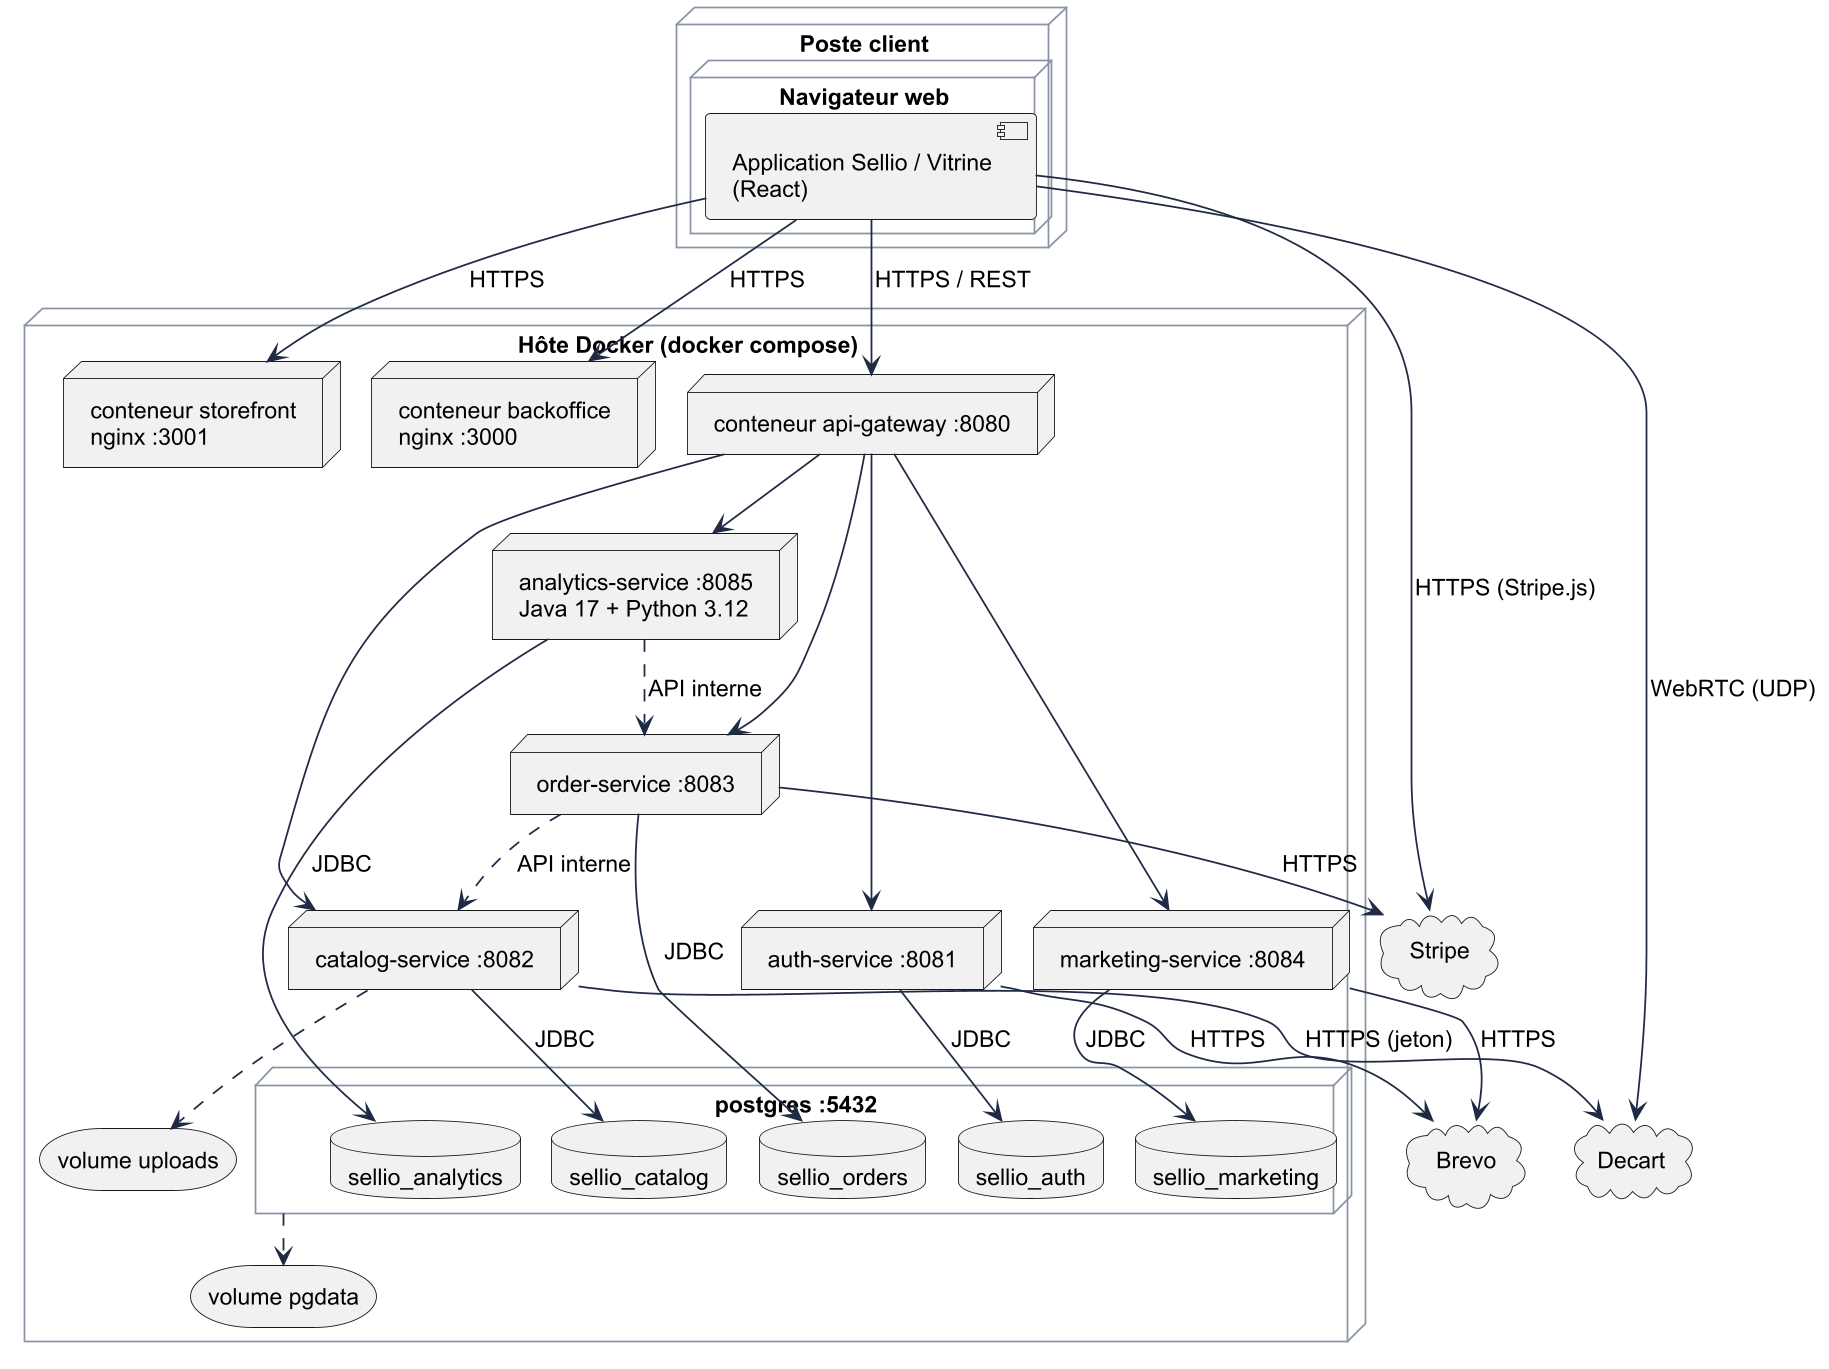

The diagram above was rendered by PlantUML. Its source (embedded in the PNG):
@startuml architecture_physique
!include style.iuml
node "Poste client" {
  node "Navigateur web" {
    [Application Sellio / Vitrine\n(React)] as B
  }
}
node "Hôte Docker (docker compose)" {
  node "conteneur storefront\nnginx :3001" as SF
  node "conteneur backoffice\nnginx :3000" as BO
  node "conteneur api-gateway :8080" as GW
  node "auth-service :8081" as A
  node "catalog-service :8082" as C
  node "order-service :8083" as O
  node "marketing-service :8084" as M
  node "analytics-service :8085\nJava 17 + Python 3.12" as AN
  node "postgres :5432" as PG {
    database "sellio_auth" as DBA
    database "sellio_catalog" as DBC
    database "sellio_orders" as DBO
    database "sellio_marketing" as DBM
    database "sellio_analytics" as DBN
  }
  storage "volume pgdata" as V1
  storage "volume uploads" as V2
}
cloud "Stripe" as ST
cloud "Decart" as DC
cloud "Brevo" as BR
B --> SF : HTTPS
B --> BO : HTTPS
B --> GW : HTTPS / REST
B --> ST : HTTPS (Stripe.js)
B --> DC : WebRTC (UDP)
GW --> A
GW --> C
GW --> O
GW --> M
GW --> AN
A --> DBA : JDBC
C --> DBC : JDBC
O --> DBO : JDBC
M --> DBM : JDBC
AN --> DBN : JDBC
O ..> C : API interne
AN ..> O : API interne
PG ..> V1
C ..> V2
O --> ST : HTTPS
C --> DC : HTTPS (jeton)
A --> BR : HTTPS
M --> BR : HTTPS
@enduml